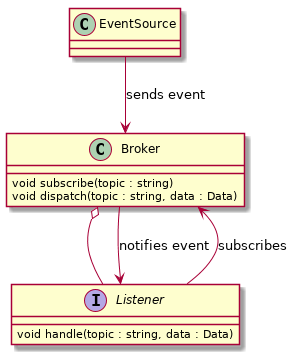

The diagram above was rendered by PlantUML. Its source (embedded in the PNG):
@startuml

Broker o-- Listener

Listener-->Broker : subscribes
Broker-->Listener : notifies event
EventSource-->Broker : sends event

class Broker {
    void subscribe(topic : string)
    void dispatch(topic : string, data : Data)
}

interface Listener {
    void handle(topic : string, data : Data)
}

class EventSource {

}

@enduml